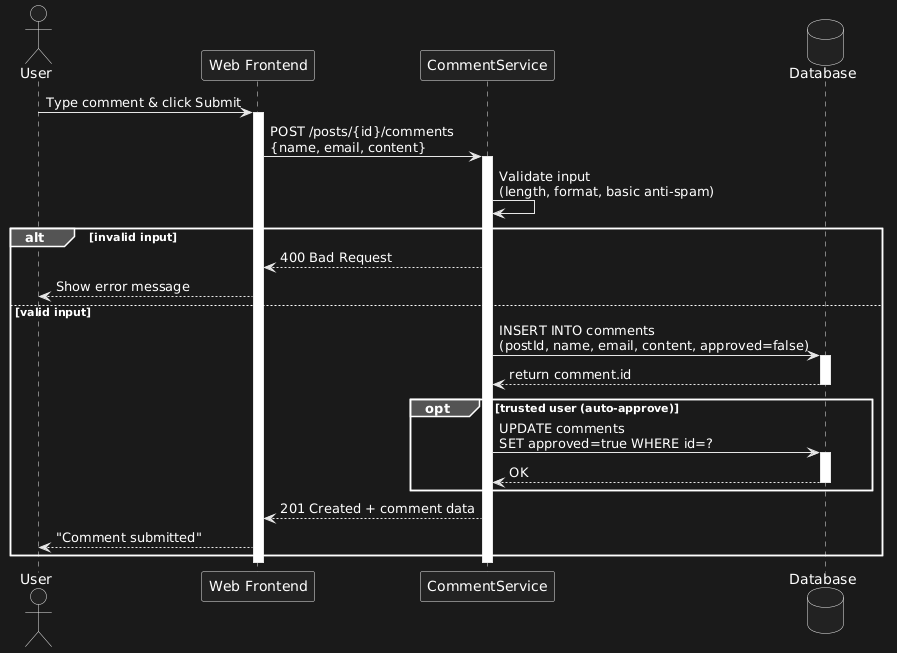

The diagram above was rendered by PlantUML. Its source (embedded in the PNG):
@startuml
actor User
participant "Web Frontend" as Frontend
participant "CommentService" as Service
database "Database" as DB

User -> Frontend: Type comment & click Submit
activate Frontend

Frontend -> Service: POST /posts/{id}/comments\n{name, email, content}
activate Service

Service -> Service: Validate input\n(length, format, basic anti-spam)

alt invalid input
  Service --> Frontend: 400 Bad Request
  Frontend --> User: Show error message
else valid input
  Service -> DB: INSERT INTO comments\n(postId, name, email, content, approved=false)
  activate DB
  DB --> Service: return comment.id
  deactivate DB

  opt trusted user (auto-approve)
    Service -> DB: UPDATE comments\nSET approved=true WHERE id=?
    activate DB
    DB --> Service: OK
    deactivate DB
  end

  Service --> Frontend: 201 Created + comment data
  Frontend --> User: "Comment submitted"
end

deactivate Service
deactivate Frontend
@enduml